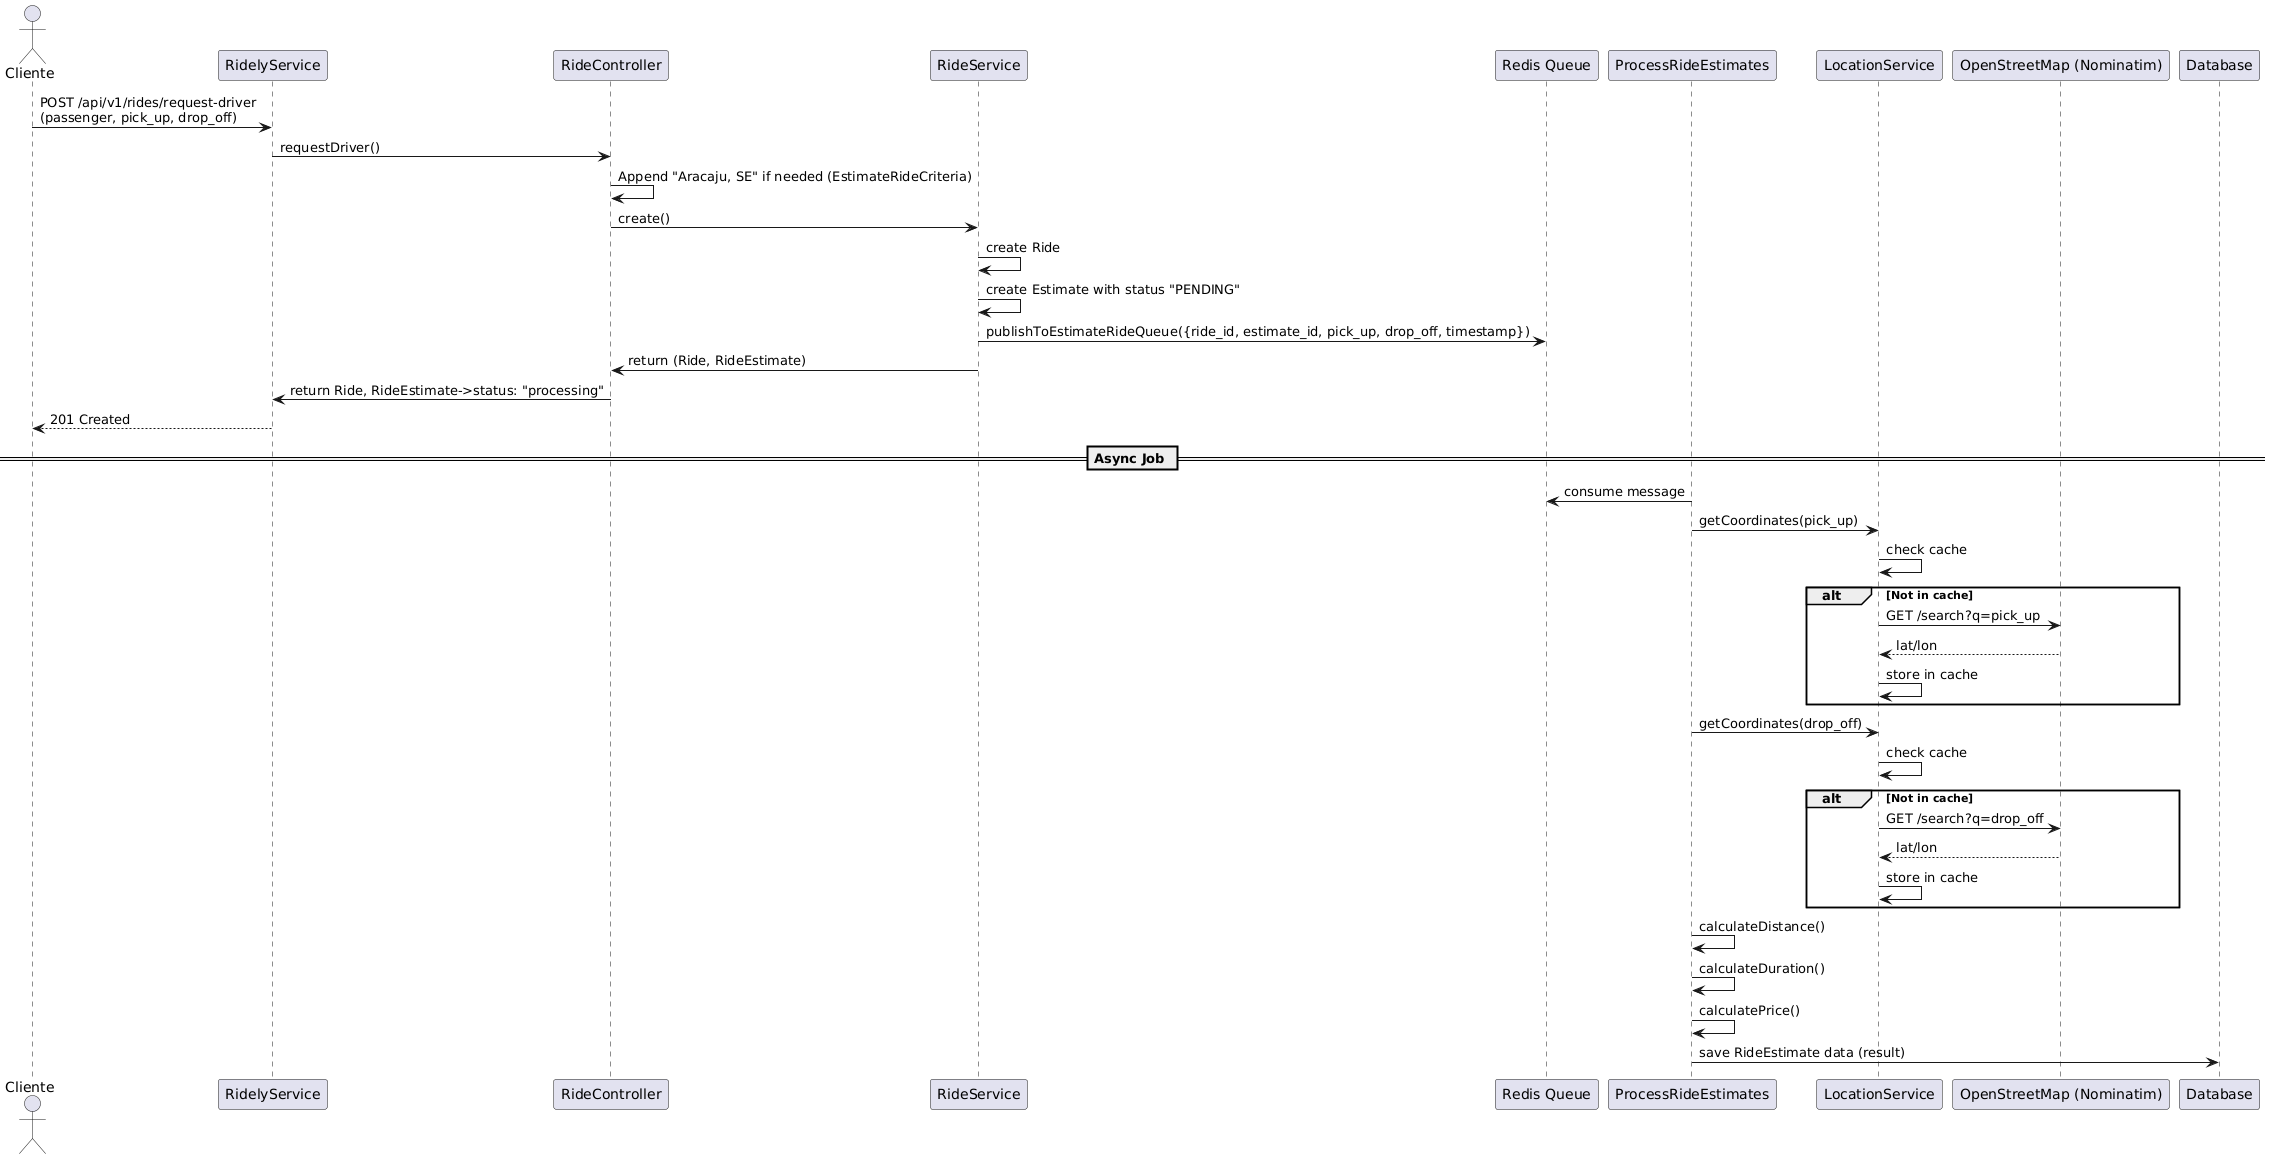

The diagram above was rendered by PlantUML. Its source (embedded in the PNG):
@startuml
actor Cliente
participant "RidelyService" as RidelyService
participant "RideController" as Controller
participant "RideService"
participant "Redis Queue" as RedisQueue
participant "ProcessRideEstimates" as ProcessRideEstimates

participant "LocationService"
participant "OpenStreetMap (Nominatim)" as Nominatim
participant "Database"

Cliente -> RidelyService : POST /api/v1/rides/request-driver\n(passenger, pick_up, drop_off)
RidelyService -> Controller : requestDriver()
Controller -> Controller : Append "Aracaju, SE" if needed (EstimateRideCriteria)
Controller -> RideService : create()
RideService -> RideService : create Ride
RideService -> RideService : create Estimate with status "PENDING"

RideService -> RedisQueue : publishToEstimateRideQueue({ride_id, estimate_id, pick_up, drop_off, timestamp})
RideService -> Controller : return (Ride, RideEstimate)
Controller -> RidelyService : return Ride, RideEstimate->status: "processing"
RidelyService --> Cliente : 201 Created

== Async Job ==

ProcessRideEstimates -> RedisQueue : consume message
ProcessRideEstimates -> LocationService : getCoordinates(pick_up)
LocationService -> LocationService : check cache
alt Not in cache
    LocationService -> Nominatim : GET /search?q=pick_up
    Nominatim --> LocationService : lat/lon
    LocationService -> LocationService : store in cache
end

ProcessRideEstimates -> LocationService : getCoordinates(drop_off)
LocationService -> LocationService : check cache
alt Not in cache
    LocationService -> Nominatim : GET /search?q=drop_off
    Nominatim --> LocationService : lat/lon
    LocationService -> LocationService : store in cache
end
ProcessRideEstimates -> ProcessRideEstimates : calculateDistance()
ProcessRideEstimates -> ProcessRideEstimates : calculateDuration()
ProcessRideEstimates -> ProcessRideEstimates : calculatePrice()
ProcessRideEstimates -> Database : save RideEstimate data (result)


@enduml